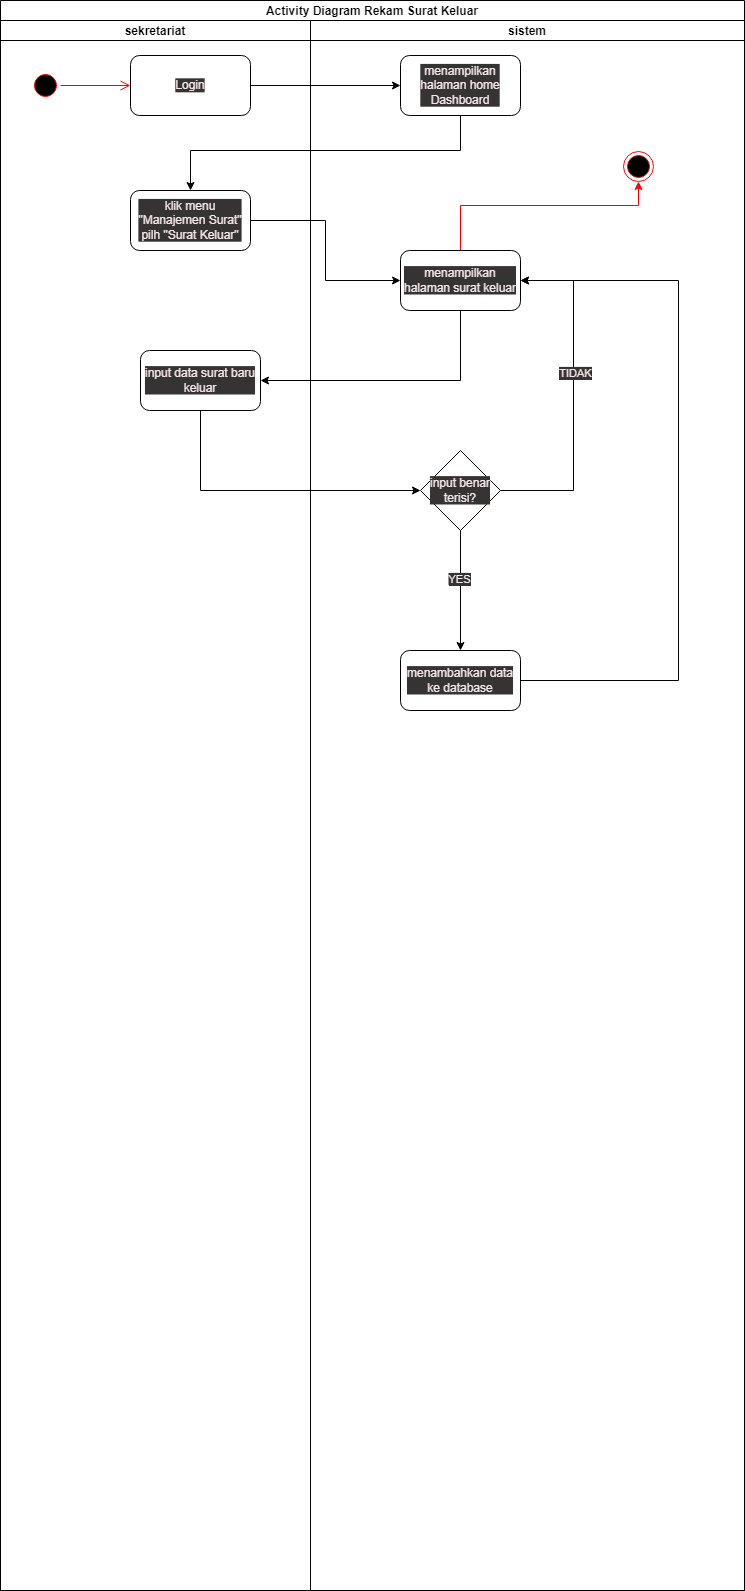

The diagram above was exported from draw.io. Its source (the exported page's mxGraphModel, read from the mxfile embedded in the PNG):
<mxGraphModel dx="1566" dy="697" grid="0" gridSize="10" guides="1" tooltips="1" connect="1" arrows="1" fold="1" page="1" pageScale="1" pageWidth="850" pageHeight="1100" math="0" shadow="0">
  <root>
    <mxCell id="0" />
    <mxCell id="1" parent="0" />
    <mxCell id="YLOH47gd95PGuxkQhiAL-1" value="Activity Diagram Rekam Surat Keluar" style="swimlane;childLayout=stackLayout;resizeParent=1;resizeParentMax=0;startSize=20;" parent="1" vertex="1">
      <mxGeometry x="130" y="40" width="744" height="1590" as="geometry" />
    </mxCell>
    <mxCell id="YLOH47gd95PGuxkQhiAL-2" value="sekretariat" style="swimlane;startSize=20;" parent="YLOH47gd95PGuxkQhiAL-1" vertex="1">
      <mxGeometry y="20" width="310" height="1570" as="geometry">
        <mxRectangle y="20" width="30" height="460" as="alternateBounds" />
      </mxGeometry>
    </mxCell>
    <mxCell id="YLOH47gd95PGuxkQhiAL-3" value="" style="ellipse;html=1;shape=startState;fillColor=#000000;strokeColor=#ff0000;" parent="YLOH47gd95PGuxkQhiAL-2" vertex="1">
      <mxGeometry x="30" y="50" width="30" height="30" as="geometry" />
    </mxCell>
    <mxCell id="YLOH47gd95PGuxkQhiAL-4" value="" style="edgeStyle=orthogonalEdgeStyle;html=1;verticalAlign=bottom;endArrow=open;endSize=8;strokeColor=#ff0000;rounded=0;" parent="YLOH47gd95PGuxkQhiAL-2" source="YLOH47gd95PGuxkQhiAL-3" edge="1">
      <mxGeometry relative="1" as="geometry">
        <mxPoint x="130" y="65" as="targetPoint" />
      </mxGeometry>
    </mxCell>
    <mxCell id="YLOH47gd95PGuxkQhiAL-5" value="Login" style="rounded=1;whiteSpace=wrap;html=1;" parent="YLOH47gd95PGuxkQhiAL-2" vertex="1">
      <mxGeometry x="130" y="35" width="120" height="60" as="geometry" />
    </mxCell>
    <mxCell id="YLOH47gd95PGuxkQhiAL-6" value="klik menu &quot;Manajemen Surat&quot; pilh &quot;Surat Keluar&quot;" style="rounded=1;whiteSpace=wrap;html=1;" parent="YLOH47gd95PGuxkQhiAL-2" vertex="1">
      <mxGeometry x="130" y="170" width="120" height="60" as="geometry" />
    </mxCell>
    <mxCell id="YLOH47gd95PGuxkQhiAL-7" value="input data surat baru keluar" style="rounded=1;whiteSpace=wrap;html=1;" parent="YLOH47gd95PGuxkQhiAL-2" vertex="1">
      <mxGeometry x="140" y="330" width="120" height="60" as="geometry" />
    </mxCell>
    <mxCell id="YLOH47gd95PGuxkQhiAL-8" value="sistem" style="swimlane;startSize=20;" parent="YLOH47gd95PGuxkQhiAL-1" vertex="1">
      <mxGeometry x="310" y="20" width="434" height="1570" as="geometry" />
    </mxCell>
    <mxCell id="YLOH47gd95PGuxkQhiAL-9" value="menampilkan halaman home Dashboard" style="rounded=1;whiteSpace=wrap;html=1;" parent="YLOH47gd95PGuxkQhiAL-8" vertex="1">
      <mxGeometry x="90" y="35" width="120" height="60" as="geometry" />
    </mxCell>
    <mxCell id="YLOH47gd95PGuxkQhiAL-10" style="edgeStyle=orthogonalEdgeStyle;rounded=0;orthogonalLoop=1;jettySize=auto;html=1;strokeColor=#FF0000;" parent="YLOH47gd95PGuxkQhiAL-8" source="YLOH47gd95PGuxkQhiAL-11" target="YLOH47gd95PGuxkQhiAL-19" edge="1">
      <mxGeometry relative="1" as="geometry">
        <Array as="points">
          <mxPoint x="150" y="185" />
          <mxPoint x="328" y="185" />
        </Array>
      </mxGeometry>
    </mxCell>
    <mxCell id="YLOH47gd95PGuxkQhiAL-11" value="menampilkan halaman surat keluar" style="rounded=1;whiteSpace=wrap;html=1;" parent="YLOH47gd95PGuxkQhiAL-8" vertex="1">
      <mxGeometry x="90" y="230" width="120" height="60" as="geometry" />
    </mxCell>
    <mxCell id="YLOH47gd95PGuxkQhiAL-12" style="edgeStyle=orthogonalEdgeStyle;rounded=0;orthogonalLoop=1;jettySize=auto;html=1;entryX=1;entryY=0.5;entryDx=0;entryDy=0;" parent="YLOH47gd95PGuxkQhiAL-8" source="YLOH47gd95PGuxkQhiAL-16" target="YLOH47gd95PGuxkQhiAL-11" edge="1">
      <mxGeometry relative="1" as="geometry">
        <Array as="points">
          <mxPoint x="263" y="470" />
          <mxPoint x="263" y="260" />
        </Array>
      </mxGeometry>
    </mxCell>
    <mxCell id="YLOH47gd95PGuxkQhiAL-13" value="TIDAK" style="edgeLabel;html=1;align=center;verticalAlign=middle;resizable=0;points=[];" parent="YLOH47gd95PGuxkQhiAL-12" vertex="1" connectable="0">
      <mxGeometry x="0.1369" y="-1" relative="1" as="geometry">
        <mxPoint as="offset" />
      </mxGeometry>
    </mxCell>
    <mxCell id="YLOH47gd95PGuxkQhiAL-14" style="edgeStyle=orthogonalEdgeStyle;rounded=0;orthogonalLoop=1;jettySize=auto;html=1;entryX=0.5;entryY=0;entryDx=0;entryDy=0;" parent="YLOH47gd95PGuxkQhiAL-8" source="YLOH47gd95PGuxkQhiAL-16" target="YLOH47gd95PGuxkQhiAL-18" edge="1">
      <mxGeometry relative="1" as="geometry" />
    </mxCell>
    <mxCell id="YLOH47gd95PGuxkQhiAL-15" value="YES" style="edgeLabel;html=1;align=center;verticalAlign=middle;resizable=0;points=[];" parent="YLOH47gd95PGuxkQhiAL-14" vertex="1" connectable="0">
      <mxGeometry x="-0.2" y="-2" relative="1" as="geometry">
        <mxPoint as="offset" />
      </mxGeometry>
    </mxCell>
    <mxCell id="YLOH47gd95PGuxkQhiAL-16" value="input benar terisi?" style="rhombus;whiteSpace=wrap;html=1;" parent="YLOH47gd95PGuxkQhiAL-8" vertex="1">
      <mxGeometry x="110" y="430" width="80" height="80" as="geometry" />
    </mxCell>
    <mxCell id="YLOH47gd95PGuxkQhiAL-17" style="edgeStyle=orthogonalEdgeStyle;rounded=0;orthogonalLoop=1;jettySize=auto;html=1;entryX=1;entryY=0.5;entryDx=0;entryDy=0;" parent="YLOH47gd95PGuxkQhiAL-8" source="YLOH47gd95PGuxkQhiAL-18" target="YLOH47gd95PGuxkQhiAL-11" edge="1">
      <mxGeometry relative="1" as="geometry">
        <Array as="points">
          <mxPoint x="368" y="660" />
          <mxPoint x="368" y="260" />
        </Array>
      </mxGeometry>
    </mxCell>
    <mxCell id="YLOH47gd95PGuxkQhiAL-18" value="menambahkan data ke database" style="rounded=1;whiteSpace=wrap;html=1;" parent="YLOH47gd95PGuxkQhiAL-8" vertex="1">
      <mxGeometry x="90" y="630" width="120" height="60" as="geometry" />
    </mxCell>
    <mxCell id="YLOH47gd95PGuxkQhiAL-19" value="" style="ellipse;html=1;shape=endState;fillColor=#000000;strokeColor=#ff0000;" parent="YLOH47gd95PGuxkQhiAL-8" vertex="1">
      <mxGeometry x="313" y="131" width="30" height="30" as="geometry" />
    </mxCell>
    <mxCell id="YLOH47gd95PGuxkQhiAL-20" style="edgeStyle=orthogonalEdgeStyle;rounded=0;orthogonalLoop=1;jettySize=auto;html=1;entryX=0;entryY=0.5;entryDx=0;entryDy=0;" parent="YLOH47gd95PGuxkQhiAL-1" source="YLOH47gd95PGuxkQhiAL-5" target="YLOH47gd95PGuxkQhiAL-9" edge="1">
      <mxGeometry relative="1" as="geometry" />
    </mxCell>
    <mxCell id="YLOH47gd95PGuxkQhiAL-21" style="edgeStyle=orthogonalEdgeStyle;rounded=0;orthogonalLoop=1;jettySize=auto;html=1;entryX=0.5;entryY=0;entryDx=0;entryDy=0;" parent="YLOH47gd95PGuxkQhiAL-1" source="YLOH47gd95PGuxkQhiAL-9" target="YLOH47gd95PGuxkQhiAL-6" edge="1">
      <mxGeometry relative="1" as="geometry">
        <Array as="points">
          <mxPoint x="460" y="150" />
          <mxPoint x="190" y="150" />
        </Array>
      </mxGeometry>
    </mxCell>
    <mxCell id="YLOH47gd95PGuxkQhiAL-22" style="edgeStyle=orthogonalEdgeStyle;rounded=0;orthogonalLoop=1;jettySize=auto;html=1;entryX=0;entryY=0.5;entryDx=0;entryDy=0;" parent="YLOH47gd95PGuxkQhiAL-1" source="YLOH47gd95PGuxkQhiAL-6" target="YLOH47gd95PGuxkQhiAL-11" edge="1">
      <mxGeometry relative="1" as="geometry" />
    </mxCell>
    <mxCell id="YLOH47gd95PGuxkQhiAL-23" style="edgeStyle=orthogonalEdgeStyle;rounded=0;orthogonalLoop=1;jettySize=auto;html=1;entryX=1;entryY=0.5;entryDx=0;entryDy=0;" parent="YLOH47gd95PGuxkQhiAL-1" source="YLOH47gd95PGuxkQhiAL-11" target="YLOH47gd95PGuxkQhiAL-7" edge="1">
      <mxGeometry relative="1" as="geometry">
        <Array as="points">
          <mxPoint x="460" y="380" />
        </Array>
      </mxGeometry>
    </mxCell>
    <mxCell id="YLOH47gd95PGuxkQhiAL-24" style="edgeStyle=orthogonalEdgeStyle;rounded=0;orthogonalLoop=1;jettySize=auto;html=1;entryX=0;entryY=0.5;entryDx=0;entryDy=0;" parent="YLOH47gd95PGuxkQhiAL-1" source="YLOH47gd95PGuxkQhiAL-7" target="YLOH47gd95PGuxkQhiAL-16" edge="1">
      <mxGeometry relative="1" as="geometry">
        <Array as="points">
          <mxPoint x="200" y="490" />
        </Array>
      </mxGeometry>
    </mxCell>
  </root>
</mxGraphModel>